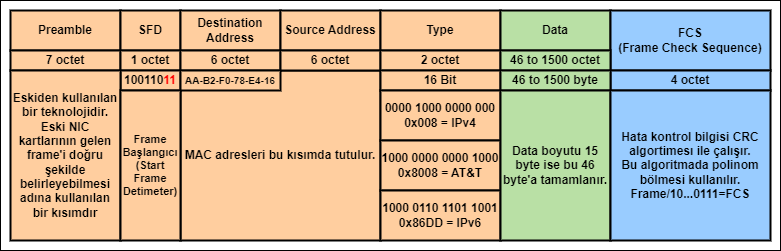

The diagram above was exported from draw.io. Its source (the exported page's mxGraphModel, read from the mxfile embedded in the PNG):
<mxGraphModel dx="1000" dy="508" grid="1" gridSize="10" guides="1" tooltips="1" connect="1" arrows="1" fold="1" page="1" pageScale="1" pageWidth="827" pageHeight="1169" math="0" shadow="0">
  <root>
    <mxCell id="0" />
    <mxCell id="1" parent="0" />
    <mxCell id="evnKhQ8GC86vSTsbLhiH-38" value="" style="rounded=0;whiteSpace=wrap;html=1;" vertex="1" parent="1">
      <mxGeometry x="70" y="140" width="780" height="250" as="geometry" />
    </mxCell>
    <mxCell id="evnKhQ8GC86vSTsbLhiH-30" value="MAC adresleri bu kısımda tutulur." style="rounded=0;whiteSpace=wrap;html=1;fontStyle=1;strokeWidth=2;fillColor=#FFCE9F;fontSize=12;" vertex="1" parent="1">
      <mxGeometry x="250" y="210" width="200" height="170" as="geometry" />
    </mxCell>
    <mxCell id="evnKhQ8GC86vSTsbLhiH-1" value="Preamble" style="rounded=0;whiteSpace=wrap;html=1;fontStyle=1;strokeWidth=2;fillColor=#FFCE9F;fontSize=12;" vertex="1" parent="1">
      <mxGeometry x="80" y="150" width="110" height="40" as="geometry" />
    </mxCell>
    <mxCell id="evnKhQ8GC86vSTsbLhiH-2" value="SFD" style="rounded=0;whiteSpace=wrap;html=1;fontStyle=1;strokeWidth=2;fillColor=#FFCE9F;fontSize=12;" vertex="1" parent="1">
      <mxGeometry x="190" y="150" width="60" height="40" as="geometry" />
    </mxCell>
    <mxCell id="evnKhQ8GC86vSTsbLhiH-3" value="Destination Address" style="rounded=0;whiteSpace=wrap;html=1;fontStyle=1;strokeWidth=2;fillColor=#FFCE9F;fontSize=12;" vertex="1" parent="1">
      <mxGeometry x="250" y="150" width="100" height="40" as="geometry" />
    </mxCell>
    <mxCell id="evnKhQ8GC86vSTsbLhiH-8" value="Source Address" style="rounded=0;whiteSpace=wrap;html=1;fontStyle=1;strokeWidth=2;fillColor=#FFCE9F;fontSize=12;" vertex="1" parent="1">
      <mxGeometry x="350" y="150" width="100" height="40" as="geometry" />
    </mxCell>
    <mxCell id="evnKhQ8GC86vSTsbLhiH-9" value="Type" style="rounded=0;whiteSpace=wrap;html=1;fontStyle=1;strokeWidth=2;fillColor=#FFCE9F;fontSize=12;" vertex="1" parent="1">
      <mxGeometry x="450" y="150" width="120" height="40" as="geometry" />
    </mxCell>
    <mxCell id="evnKhQ8GC86vSTsbLhiH-10" value="Data" style="rounded=0;whiteSpace=wrap;html=1;fontStyle=1;strokeWidth=2;fillColor=#B9E0A5;fontSize=12;" vertex="1" parent="1">
      <mxGeometry x="570" y="150" width="110" height="40" as="geometry" />
    </mxCell>
    <mxCell id="evnKhQ8GC86vSTsbLhiH-11" value="&lt;div style=&quot;font-size: 12px;&quot;&gt;&lt;span style=&quot;background-color: initial; font-size: 12px;&quot;&gt;FCS&lt;/span&gt;&lt;/div&gt;&lt;div style=&quot;font-size: 12px;&quot;&gt;&lt;span style=&quot;background-color: initial; font-size: 12px;&quot;&gt;(Frame Check Sequence)&lt;/span&gt;&lt;/div&gt;" style="rounded=0;whiteSpace=wrap;html=1;fontStyle=1;strokeWidth=2;fillColor=#99CCFF;align=center;fontSize=12;" vertex="1" parent="1">
      <mxGeometry x="680" y="150" width="160" height="60" as="geometry" />
    </mxCell>
    <mxCell id="evnKhQ8GC86vSTsbLhiH-13" value="7 octet" style="rounded=0;whiteSpace=wrap;html=1;fontStyle=1;strokeWidth=2;fillColor=#FFCE9F;fontSize=12;" vertex="1" parent="1">
      <mxGeometry x="80" y="190" width="110" height="20" as="geometry" />
    </mxCell>
    <mxCell id="evnKhQ8GC86vSTsbLhiH-15" value="1 octet" style="rounded=0;whiteSpace=wrap;html=1;fontStyle=1;strokeWidth=2;fillColor=#FFCE9F;fontSize=12;" vertex="1" parent="1">
      <mxGeometry x="190" y="190" width="60" height="20" as="geometry" />
    </mxCell>
    <mxCell id="evnKhQ8GC86vSTsbLhiH-16" value="6 octet" style="rounded=0;whiteSpace=wrap;html=1;fontStyle=1;strokeWidth=2;fillColor=#FFCE9F;fontSize=12;" vertex="1" parent="1">
      <mxGeometry x="250" y="190" width="100" height="20" as="geometry" />
    </mxCell>
    <mxCell id="evnKhQ8GC86vSTsbLhiH-17" value="6 octet" style="rounded=0;whiteSpace=wrap;html=1;fontStyle=1;strokeWidth=2;fillColor=#FFCE9F;fontSize=12;" vertex="1" parent="1">
      <mxGeometry x="350" y="190" width="100" height="20" as="geometry" />
    </mxCell>
    <mxCell id="evnKhQ8GC86vSTsbLhiH-18" value="2 octet" style="rounded=0;whiteSpace=wrap;html=1;fontStyle=1;strokeWidth=2;fillColor=#FFCE9F;fontSize=12;" vertex="1" parent="1">
      <mxGeometry x="450" y="190" width="120" height="20" as="geometry" />
    </mxCell>
    <mxCell id="evnKhQ8GC86vSTsbLhiH-20" value="46 to 1500 octet" style="rounded=0;whiteSpace=wrap;html=1;fontStyle=1;strokeWidth=2;fillColor=#B9E0A5;fontSize=12;" vertex="1" parent="1">
      <mxGeometry x="570" y="190" width="110" height="20" as="geometry" />
    </mxCell>
    <mxCell id="evnKhQ8GC86vSTsbLhiH-21" value="4 octet" style="rounded=0;whiteSpace=wrap;html=1;fontStyle=1;strokeWidth=2;fillColor=#99CCFF;fontSize=12;" vertex="1" parent="1">
      <mxGeometry x="680" y="210" width="160" height="20" as="geometry" />
    </mxCell>
    <mxCell id="evnKhQ8GC86vSTsbLhiH-22" value="&lt;span style=&quot;font-size: 12px;&quot;&gt;100110&lt;/span&gt;&lt;font color=&quot;#ff0000&quot; style=&quot;font-size: 12px;&quot;&gt;11&lt;/font&gt;" style="rounded=0;whiteSpace=wrap;html=1;fontStyle=1;strokeWidth=2;fillColor=#FFCE9F;fontSize=12;" vertex="1" parent="1">
      <mxGeometry x="190" y="210" width="60" height="20" as="geometry" />
    </mxCell>
    <mxCell id="evnKhQ8GC86vSTsbLhiH-24" value="&lt;font style=&quot;font-size: 10px;&quot;&gt;AA-B2-F0-78-E4-16&lt;/font&gt;" style="rounded=0;whiteSpace=wrap;html=1;fontStyle=1;strokeWidth=2;fillColor=#FFCE9F;fontSize=10;" vertex="1" parent="1">
      <mxGeometry x="250" y="210" width="100" height="20" as="geometry" />
    </mxCell>
    <mxCell id="evnKhQ8GC86vSTsbLhiH-25" value="16 Bit" style="rounded=0;whiteSpace=wrap;html=1;fontStyle=1;strokeWidth=2;fillColor=#FFCE9F;fontSize=12;" vertex="1" parent="1">
      <mxGeometry x="450" y="210" width="120" height="20" as="geometry" />
    </mxCell>
    <mxCell id="evnKhQ8GC86vSTsbLhiH-26" value="46 to 1500 byte" style="rounded=0;whiteSpace=wrap;html=1;fontStyle=1;strokeWidth=2;fillColor=#B9E0A5;fontSize=12;" vertex="1" parent="1">
      <mxGeometry x="570" y="210" width="110" height="20" as="geometry" />
    </mxCell>
    <mxCell id="evnKhQ8GC86vSTsbLhiH-28" value="Eskiden kullanılan bir teknolojidir. Eski NIC kartlarının gelen frame'i doğru şekilde belirleyebilmesi adına kullanılan bir kısımdır" style="rounded=0;whiteSpace=wrap;html=1;fontStyle=1;strokeWidth=2;fillColor=#FFCE9F;fontSize=12;" vertex="1" parent="1">
      <mxGeometry x="80" y="210" width="110" height="170" as="geometry" />
    </mxCell>
    <mxCell id="evnKhQ8GC86vSTsbLhiH-29" value="&lt;font style=&quot;font-size: 11px;&quot;&gt;Frame Başlangıcı&lt;br style=&quot;font-size: 11px;&quot;&gt;(Start Frame Detimeter)&lt;br style=&quot;font-size: 11px;&quot;&gt;&lt;/font&gt;" style="rounded=0;whiteSpace=wrap;html=1;fontStyle=1;strokeWidth=2;fillColor=#FFCE9F;fontSize=11;" vertex="1" parent="1">
      <mxGeometry x="190" y="230" width="60" height="150" as="geometry" />
    </mxCell>
    <mxCell id="evnKhQ8GC86vSTsbLhiH-31" value="&lt;font style=&quot;font-size: 12px;&quot;&gt;0000 1000 0000 000&lt;br style=&quot;font-size: 12px;&quot;&gt;0x008 = IPv4&lt;br style=&quot;font-size: 12px;&quot;&gt;&lt;/font&gt;" style="rounded=0;whiteSpace=wrap;html=1;fontStyle=1;strokeWidth=2;fillColor=#FFCE9F;fontSize=12;" vertex="1" parent="1">
      <mxGeometry x="450" y="230" width="120" height="50" as="geometry" />
    </mxCell>
    <mxCell id="evnKhQ8GC86vSTsbLhiH-32" value="&lt;font style=&quot;font-size: 12px;&quot;&gt;1000 0000 0000 1000&lt;br style=&quot;border-color: var(--border-color);&quot;&gt;0x8008 = AT&amp;amp;T&lt;br style=&quot;font-size: 12px;&quot;&gt;&lt;/font&gt;" style="rounded=0;whiteSpace=wrap;html=1;fontStyle=1;strokeWidth=2;fillColor=#FFCE9F;fontSize=12;" vertex="1" parent="1">
      <mxGeometry x="450" y="280" width="120" height="50" as="geometry" />
    </mxCell>
    <mxCell id="evnKhQ8GC86vSTsbLhiH-33" value="&lt;font style=&quot;font-size: 12px;&quot;&gt;1000 0110 1101 1001&lt;br&gt;0x86DD = IPv6&lt;br style=&quot;font-size: 12px;&quot;&gt;&lt;/font&gt;" style="rounded=0;whiteSpace=wrap;html=1;fontStyle=1;strokeWidth=2;fillColor=#FFCE9F;fontSize=12;" vertex="1" parent="1">
      <mxGeometry x="450" y="330" width="120" height="50" as="geometry" />
    </mxCell>
    <mxCell id="evnKhQ8GC86vSTsbLhiH-36" value="Data boyutu 15 byte ise bu 46 byte'a tamamlanır." style="rounded=0;whiteSpace=wrap;html=1;fontStyle=1;strokeWidth=2;fillColor=#B9E0A5;fontSize=12;" vertex="1" parent="1">
      <mxGeometry x="570" y="230" width="110" height="150" as="geometry" />
    </mxCell>
    <mxCell id="evnKhQ8GC86vSTsbLhiH-37" value="Hata kontrol bilgisi CRC algortimesı ile çalışır.&lt;br&gt;Bu algoritmada polinom bölmesi kullanılır.&lt;br&gt;Frame/10...0111=FCS&lt;br&gt;" style="rounded=0;whiteSpace=wrap;html=1;fontStyle=1;strokeWidth=2;fillColor=#99CCFF;fontSize=12;" vertex="1" parent="1">
      <mxGeometry x="680" y="230" width="160" height="150" as="geometry" />
    </mxCell>
  </root>
</mxGraphModel>